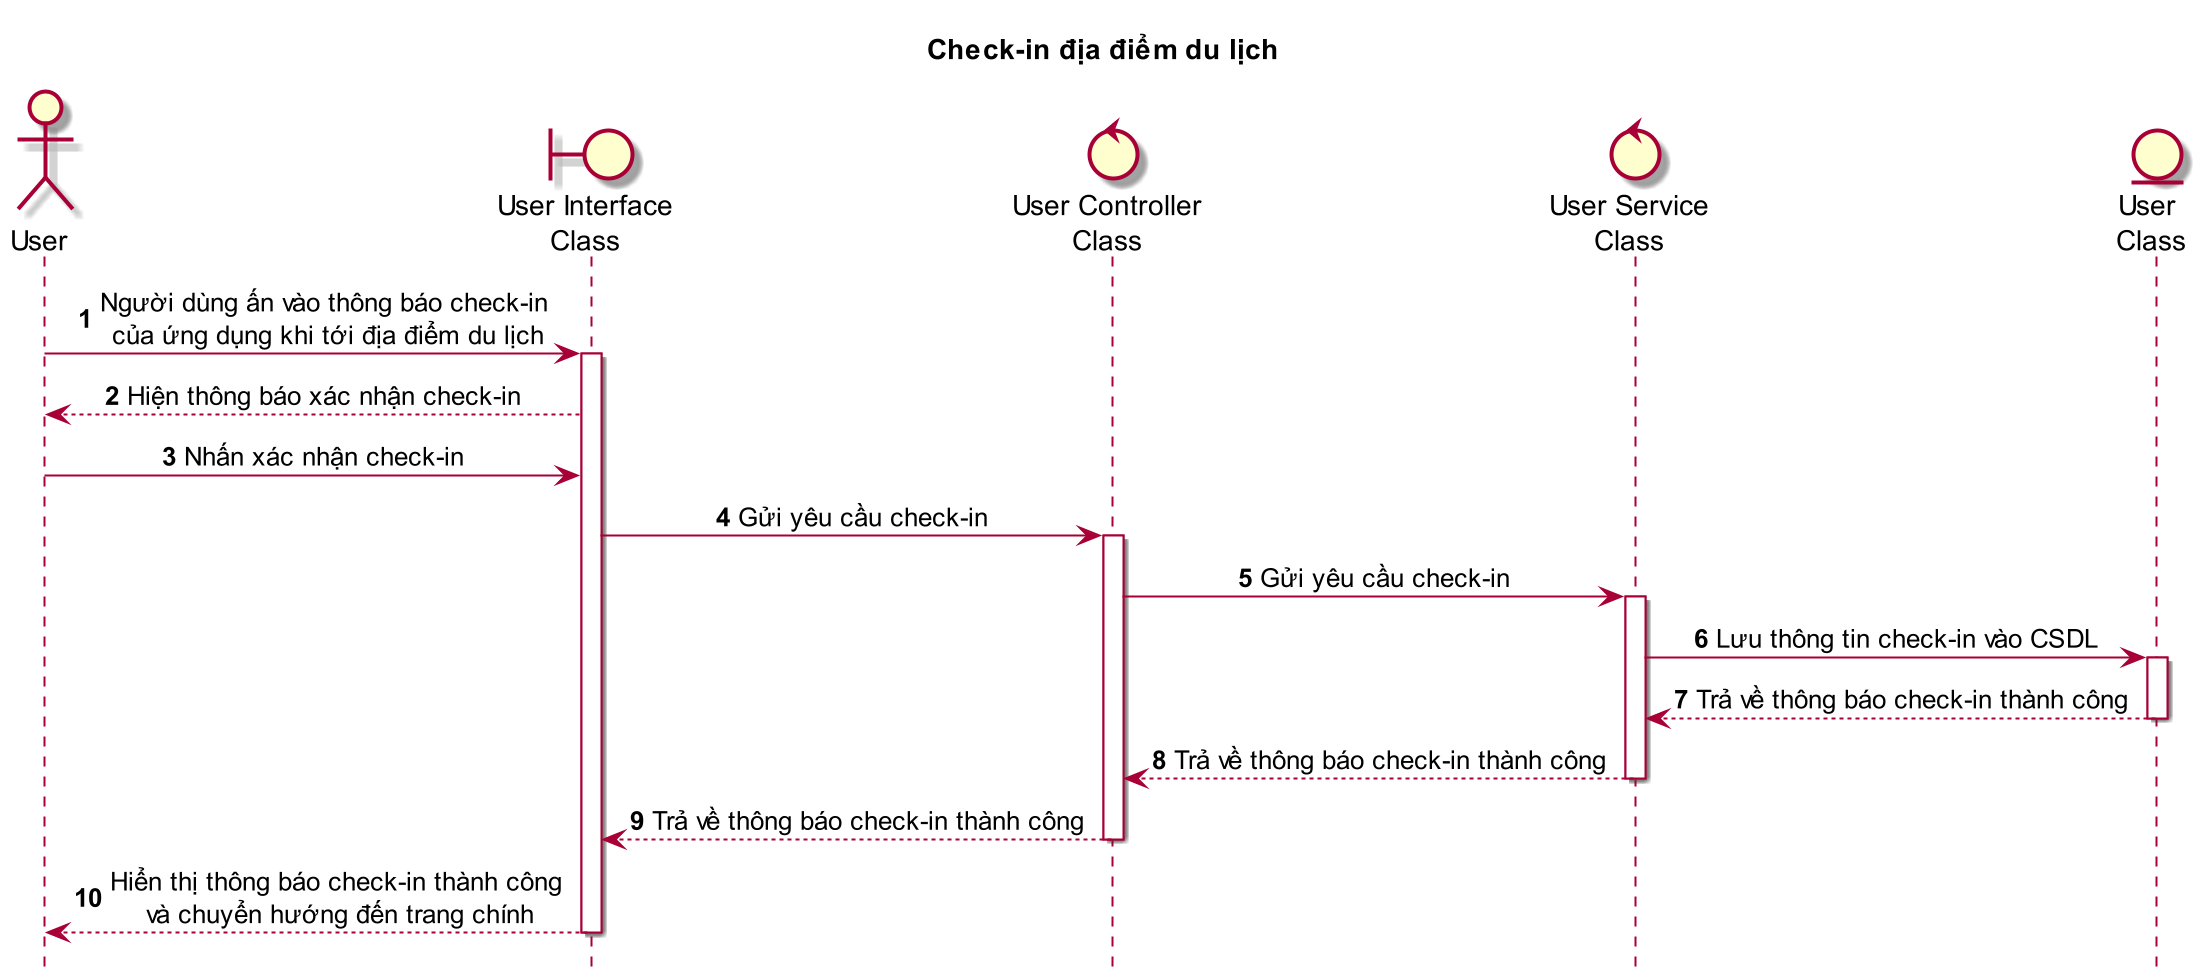

The diagram above was rendered by PlantUML. Its source (embedded in the PNG):
@startuml SEQ08_CheckInDiaDiemDuLich
    title: Check-in địa điểm du lịch

    skin rose
    scale 2
    skinparam sequenceMessageAlign center
    hide footbox

    actor "User" as user
    boundary "User Interface\nClass" as ui
    control "User Controller\nClass" as ctr
    control "User Service\nClass" as sv
    entity "User \nClass" as ent

    autonumber

    user -> ui: Người dùng ấn vào thông báo check-in\n của ứng dụng khi tới địa điểm du lịch
    ui ++
    ui --> user: Hiện thông báo xác nhận check-in
    user -> ui: Nhấn xác nhận check-in
    ui -> ctr: Gửi yêu cầu check-in
    ctr ++
    ctr -> sv: Gửi yêu cầu check-in
    sv ++
    sv -> ent: Lưu thông tin check-in vào CSDL
    ent ++
    ent --> sv: Trả về thông báo check-in thành công
    ent --
    sv --> ctr: Trả về thông báo check-in thành công
    sv --
    ctr --> ui: Trả về thông báo check-in thành công
    ctr--
    ui --> user: Hiển thị thông báo check-in thành công\n và chuyển hướng đến trang chính
    ui --

@enduml